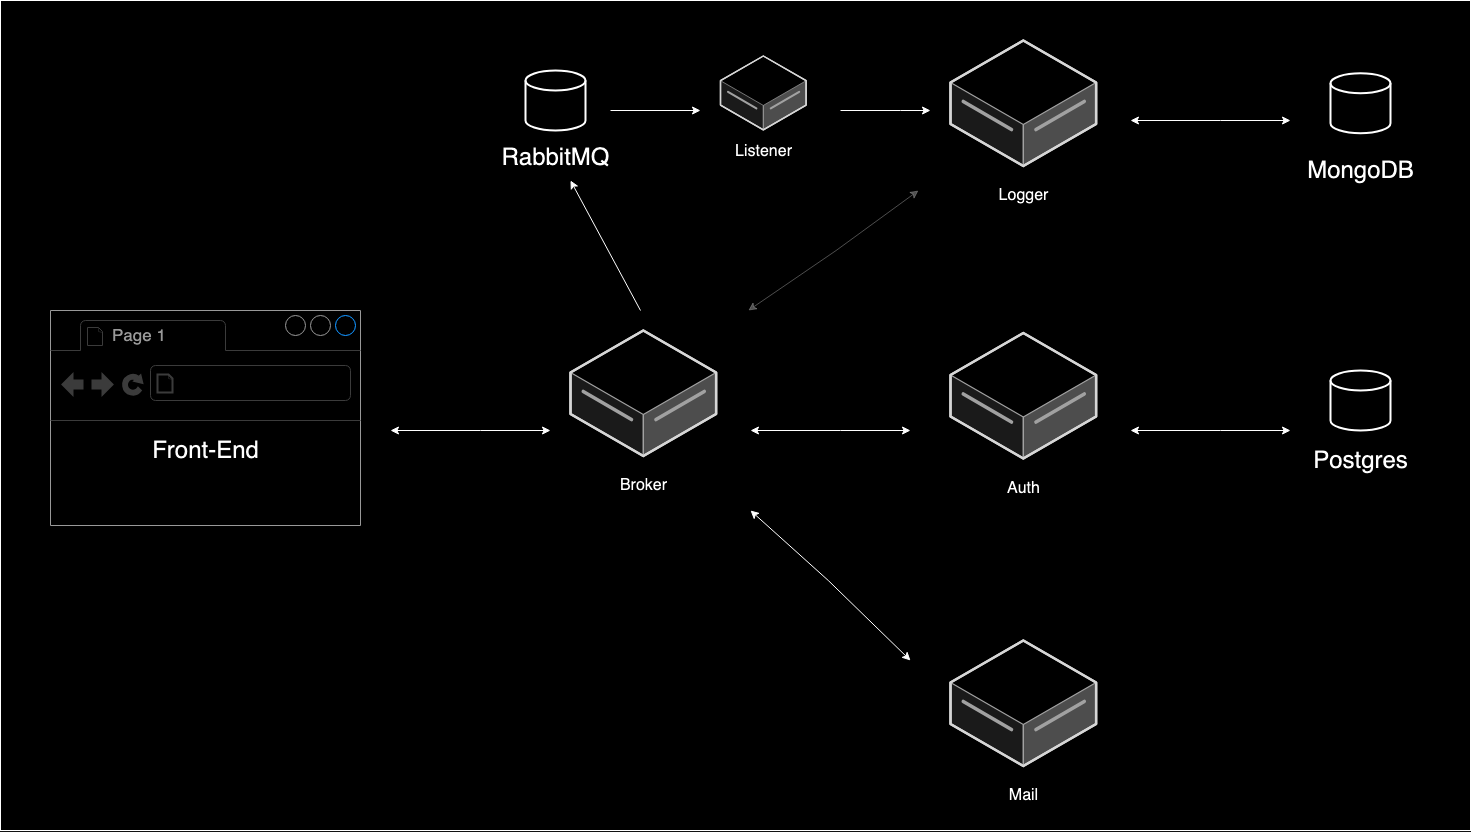

The diagram above was exported from draw.io. Its source (the exported page's mxGraphModel, read from the mxfile embedded in the PNG):
<mxGraphModel dx="3033" dy="2404" grid="1" gridSize="10" guides="1" tooltips="1" connect="1" arrows="1" fold="1" page="1" pageScale="1" pageWidth="827" pageHeight="1169" math="0" shadow="0">
  <root>
    <mxCell id="0" />
    <mxCell id="1" parent="0" />
    <mxCell id="6R1gx7VVqUCwt5nmfEqW-53" value="" style="rounded=0;whiteSpace=wrap;html=1;" vertex="1" parent="1">
      <mxGeometry x="-670" y="-30" width="1470" height="830" as="geometry" />
    </mxCell>
    <mxCell id="6R1gx7VVqUCwt5nmfEqW-3" value="" style="strokeWidth=1;shadow=0;dashed=0;align=center;html=1;shape=mxgraph.mockup.containers.browserWindow;rSize=0;strokeColor=#666666;strokeColor2=#008cff;strokeColor3=#c4c4c4;mainText=,;recursiveResize=0;" vertex="1" parent="1">
      <mxGeometry x="-620" y="280" width="310" height="215" as="geometry" />
    </mxCell>
    <mxCell id="6R1gx7VVqUCwt5nmfEqW-4" value="Page 1" style="strokeWidth=1;shadow=0;dashed=0;align=center;html=1;shape=mxgraph.mockup.containers.anchor;fontSize=17;fontColor=#666666;align=left;whiteSpace=wrap;" vertex="1" parent="6R1gx7VVqUCwt5nmfEqW-3">
      <mxGeometry x="60" y="12" width="110" height="26" as="geometry" />
    </mxCell>
    <mxCell id="6R1gx7VVqUCwt5nmfEqW-5" value="" style="strokeWidth=1;shadow=0;dashed=0;align=center;html=1;shape=mxgraph.mockup.containers.anchor;rSize=0;fontSize=17;fontColor=#666666;align=left;" vertex="1" parent="6R1gx7VVqUCwt5nmfEqW-3">
      <mxGeometry x="130" y="60" width="250" height="26" as="geometry" />
    </mxCell>
    <mxCell id="6R1gx7VVqUCwt5nmfEqW-6" value="&lt;font style=&quot;font-size: 24px;&quot;&gt;Front-End&lt;/font&gt;" style="text;html=1;align=center;verticalAlign=middle;resizable=0;points=[];autosize=1;strokeColor=none;fillColor=none;" vertex="1" parent="6R1gx7VVqUCwt5nmfEqW-3">
      <mxGeometry x="90" y="120" width="130" height="40" as="geometry" />
    </mxCell>
    <mxCell id="6R1gx7VVqUCwt5nmfEqW-10" value="" style="verticalLabelPosition=bottom;html=1;verticalAlign=top;strokeWidth=1;align=center;outlineConnect=0;dashed=0;outlineConnect=0;shape=mxgraph.aws3d.dataServer;strokeColor=#5E5E5E;aspect=fixed;" vertex="1" parent="1">
      <mxGeometry x="-100" y="300" width="145.63" height="125.5" as="geometry" />
    </mxCell>
    <mxCell id="6R1gx7VVqUCwt5nmfEqW-11" value="&lt;font size=&quot;3&quot;&gt;Broker&lt;br&gt;&lt;/font&gt;" style="text;html=1;align=center;verticalAlign=middle;resizable=0;points=[];autosize=1;strokeColor=none;fillColor=none;" vertex="1" parent="1">
      <mxGeometry x="-62.19" y="440" width="70" height="30" as="geometry" />
    </mxCell>
    <mxCell id="6R1gx7VVqUCwt5nmfEqW-12" value="" style="verticalLabelPosition=bottom;html=1;verticalAlign=top;strokeWidth=1;align=center;outlineConnect=0;dashed=0;outlineConnect=0;shape=mxgraph.aws3d.dataServer;strokeColor=#5E5E5E;aspect=fixed;" vertex="1" parent="1">
      <mxGeometry x="280" y="10" width="145.63" height="125.5" as="geometry" />
    </mxCell>
    <mxCell id="6R1gx7VVqUCwt5nmfEqW-13" value="&lt;font size=&quot;3&quot;&gt;Logger&lt;br&gt;&lt;/font&gt;" style="text;html=1;align=center;verticalAlign=middle;resizable=0;points=[];autosize=1;strokeColor=none;fillColor=none;" vertex="1" parent="1">
      <mxGeometry x="317.81" y="150" width="70" height="30" as="geometry" />
    </mxCell>
    <mxCell id="6R1gx7VVqUCwt5nmfEqW-14" value="" style="verticalLabelPosition=bottom;html=1;verticalAlign=top;strokeWidth=1;align=center;outlineConnect=0;dashed=0;outlineConnect=0;shape=mxgraph.aws3d.dataServer;strokeColor=#5E5E5E;aspect=fixed;" vertex="1" parent="1">
      <mxGeometry x="280" y="302.5" width="145.63" height="125.5" as="geometry" />
    </mxCell>
    <mxCell id="6R1gx7VVqUCwt5nmfEqW-15" value="&lt;font size=&quot;3&quot;&gt;Auth&lt;br&gt;&lt;/font&gt;" style="text;html=1;align=center;verticalAlign=middle;resizable=0;points=[];autosize=1;strokeColor=none;fillColor=none;" vertex="1" parent="1">
      <mxGeometry x="322.81" y="442.5" width="60" height="30" as="geometry" />
    </mxCell>
    <mxCell id="6R1gx7VVqUCwt5nmfEqW-16" value="" style="verticalLabelPosition=bottom;html=1;verticalAlign=top;strokeWidth=1;align=center;outlineConnect=0;dashed=0;outlineConnect=0;shape=mxgraph.aws3d.dataServer;strokeColor=#5E5E5E;aspect=fixed;" vertex="1" parent="1">
      <mxGeometry x="280" y="610" width="145.63" height="125.5" as="geometry" />
    </mxCell>
    <mxCell id="6R1gx7VVqUCwt5nmfEqW-17" value="&lt;font size=&quot;3&quot;&gt;Mail&lt;br&gt;&lt;/font&gt;" style="text;html=1;align=center;verticalAlign=middle;resizable=0;points=[];autosize=1;strokeColor=none;fillColor=none;" vertex="1" parent="1">
      <mxGeometry x="327.81" y="750" width="50" height="30" as="geometry" />
    </mxCell>
    <mxCell id="6R1gx7VVqUCwt5nmfEqW-19" value="" style="strokeWidth=2;html=1;shape=mxgraph.flowchart.database;whiteSpace=wrap;" vertex="1" parent="1">
      <mxGeometry x="660" y="340" width="60" height="60" as="geometry" />
    </mxCell>
    <mxCell id="6R1gx7VVqUCwt5nmfEqW-20" value="" style="strokeWidth=2;html=1;shape=mxgraph.flowchart.database;whiteSpace=wrap;" vertex="1" parent="1">
      <mxGeometry x="660" y="42.75" width="60" height="60" as="geometry" />
    </mxCell>
    <mxCell id="6R1gx7VVqUCwt5nmfEqW-25" value="" style="endArrow=classic;startArrow=classic;html=1;rounded=0;" edge="1" parent="1">
      <mxGeometry width="50" height="50" relative="1" as="geometry">
        <mxPoint x="-280" y="400" as="sourcePoint" />
        <mxPoint x="-120" y="400" as="targetPoint" />
        <Array as="points">
          <mxPoint x="-190" y="400" />
        </Array>
      </mxGeometry>
    </mxCell>
    <mxCell id="6R1gx7VVqUCwt5nmfEqW-27" value="" style="endArrow=classic;startArrow=classic;html=1;rounded=0;" edge="1" parent="1">
      <mxGeometry width="50" height="50" relative="1" as="geometry">
        <mxPoint x="80" y="400" as="sourcePoint" />
        <mxPoint x="240" y="400" as="targetPoint" />
        <Array as="points">
          <mxPoint x="170" y="400" />
        </Array>
      </mxGeometry>
    </mxCell>
    <mxCell id="6R1gx7VVqUCwt5nmfEqW-28" value="" style="endArrow=classic;startArrow=classic;html=1;rounded=0;" edge="1" parent="1">
      <mxGeometry width="50" height="50" relative="1" as="geometry">
        <mxPoint x="460" y="400" as="sourcePoint" />
        <mxPoint x="620" y="400" as="targetPoint" />
        <Array as="points">
          <mxPoint x="550" y="400" />
        </Array>
      </mxGeometry>
    </mxCell>
    <mxCell id="6R1gx7VVqUCwt5nmfEqW-29" value="" style="endArrow=classic;startArrow=classic;html=1;rounded=0;" edge="1" parent="1">
      <mxGeometry width="50" height="50" relative="1" as="geometry">
        <mxPoint x="460" y="90" as="sourcePoint" />
        <mxPoint x="620" y="90" as="targetPoint" />
        <Array as="points">
          <mxPoint x="550" y="90" />
        </Array>
      </mxGeometry>
    </mxCell>
    <mxCell id="6R1gx7VVqUCwt5nmfEqW-33" value="&lt;span style=&quot;font-size: 24px;&quot;&gt;Postgres&lt;br&gt;&lt;/span&gt;" style="text;html=1;align=center;verticalAlign=middle;resizable=0;points=[];autosize=1;strokeColor=none;fillColor=none;" vertex="1" parent="1">
      <mxGeometry x="630" y="410" width="120" height="40" as="geometry" />
    </mxCell>
    <mxCell id="6R1gx7VVqUCwt5nmfEqW-34" value="&lt;span style=&quot;font-size: 24px;&quot;&gt;MongoDB&lt;br&gt;&lt;/span&gt;" style="text;html=1;align=center;verticalAlign=middle;resizable=0;points=[];autosize=1;strokeColor=none;fillColor=none;" vertex="1" parent="1">
      <mxGeometry x="625" y="120" width="130" height="40" as="geometry" />
    </mxCell>
    <mxCell id="6R1gx7VVqUCwt5nmfEqW-39" value="" style="strokeWidth=2;html=1;shape=mxgraph.flowchart.database;whiteSpace=wrap;" vertex="1" parent="1">
      <mxGeometry x="-145.00000000000006" y="40" width="60" height="60" as="geometry" />
    </mxCell>
    <mxCell id="6R1gx7VVqUCwt5nmfEqW-40" value="&lt;span style=&quot;font-size: 24px;&quot;&gt;RabbitMQ&lt;br&gt;&lt;/span&gt;" style="text;html=1;align=center;verticalAlign=middle;resizable=0;points=[];autosize=1;strokeColor=none;fillColor=none;" vertex="1" parent="1">
      <mxGeometry x="-180.00000000000006" y="107.25" width="130" height="40" as="geometry" />
    </mxCell>
    <mxCell id="6R1gx7VVqUCwt5nmfEqW-43" value="" style="endArrow=classic;startArrow=classic;html=1;rounded=0;" edge="1" parent="1">
      <mxGeometry width="50" height="50" relative="1" as="geometry">
        <mxPoint x="80" y="480" as="sourcePoint" />
        <mxPoint x="240" y="630" as="targetPoint" />
        <Array as="points">
          <mxPoint x="157.81" y="550" />
        </Array>
      </mxGeometry>
    </mxCell>
    <mxCell id="6R1gx7VVqUCwt5nmfEqW-44" value="" style="endArrow=classic;startArrow=classic;html=1;rounded=0;fillColor=#f5f5f5;strokeColor=#666666;opacity=50;" edge="1" parent="1">
      <mxGeometry width="50" height="50" relative="1" as="geometry">
        <mxPoint x="77.81" y="280" as="sourcePoint" />
        <mxPoint x="248" y="160" as="targetPoint" />
        <Array as="points">
          <mxPoint x="165.62" y="220" />
        </Array>
      </mxGeometry>
    </mxCell>
    <mxCell id="6R1gx7VVqUCwt5nmfEqW-46" value="" style="endArrow=classic;html=1;rounded=0;" edge="1" parent="1">
      <mxGeometry width="50" height="50" relative="1" as="geometry">
        <mxPoint x="170" y="80" as="sourcePoint" />
        <mxPoint x="260" y="80" as="targetPoint" />
        <Array as="points">
          <mxPoint x="230" y="80" />
        </Array>
      </mxGeometry>
    </mxCell>
    <mxCell id="6R1gx7VVqUCwt5nmfEqW-47" value="" style="endArrow=classic;html=1;rounded=0;" edge="1" parent="1">
      <mxGeometry width="50" height="50" relative="1" as="geometry">
        <mxPoint x="-30" y="280" as="sourcePoint" />
        <mxPoint x="-100" y="150" as="targetPoint" />
      </mxGeometry>
    </mxCell>
    <mxCell id="6R1gx7VVqUCwt5nmfEqW-48" value="" style="endArrow=classic;html=1;rounded=0;" edge="1" parent="1">
      <mxGeometry width="50" height="50" relative="1" as="geometry">
        <mxPoint x="-60" y="80" as="sourcePoint" />
        <mxPoint x="30" y="80" as="targetPoint" />
      </mxGeometry>
    </mxCell>
    <mxCell id="6R1gx7VVqUCwt5nmfEqW-49" value="" style="verticalLabelPosition=bottom;html=1;verticalAlign=top;strokeWidth=1;align=center;outlineConnect=0;dashed=0;outlineConnect=0;shape=mxgraph.aws3d.dataServer;strokeColor=#5E5E5E;aspect=fixed;" vertex="1" parent="1">
      <mxGeometry x="50" y="25.5" width="85.63" height="73.79" as="geometry" />
    </mxCell>
    <mxCell id="6R1gx7VVqUCwt5nmfEqW-50" value="&lt;font size=&quot;3&quot;&gt;Listener&lt;br&gt;&lt;/font&gt;" style="text;html=1;align=center;verticalAlign=middle;resizable=0;points=[];autosize=1;strokeColor=none;fillColor=none;" vertex="1" parent="1">
      <mxGeometry x="52.81" y="105.5" width="80" height="30" as="geometry" />
    </mxCell>
  </root>
</mxGraphModel>